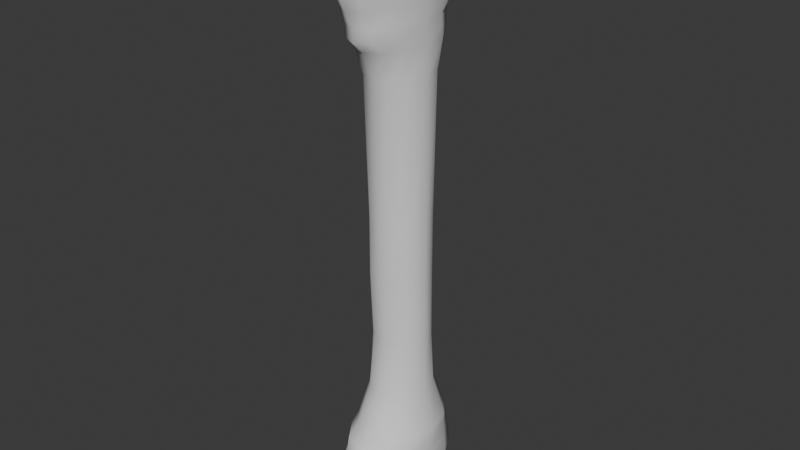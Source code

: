 # Source: bone.blend  (saved by Blender 4.3.34; exported with 4.5.12 LTS)
import bpy
from mathutils import Matrix  # noqa: F401  (used for matrix-valued properties, if any)

bpy.ops.wm.read_factory_settings(use_empty=True)
scene = bpy.context.scene
scene.name = 'Scene'

# ---- collections
col_collection = bpy.data.collections.new('Collection'); scene.collection.children.link(col_collection)

# ---- world
world_world = bpy.data.worlds.new('World'); scene.world = world_world
world_world.use_nodes = True; world_world.node_tree.nodes.clear()
_N = world_world.node_tree.nodes; _L = world_world.node_tree.links
n0 = _N.new('ShaderNodeOutputWorld'); n0.name = 'World Output'; n0.location = (300, 300)
n1 = _N.new('ShaderNodeBackground'); n1.name = 'Background'; n1.location = (10, 300)
n1.inputs[0].default_value = (0.05088, 0.05088, 0.05088, 1.0)
_L.new(n1.outputs[0], n0.inputs[0])
n0.is_active_output = True
world_world.color = (0.05088, 0.05088, 0.05088)
world_world.sun_shadow_jitter_overblur = 0.0

# ---- meshes
me_cylinder = bpy.data.meshes.new('Cylinder')
me_cylinder.from_pydata([(0.0, 1.0, -1.0), (0.0, 1.0, 1.0), (0.5, 0.866, -1.0), (0.5, 0.866, 1.0), (0.866, 0.5, -1.0), (0.866, 0.5, 1.0), (1.0, 0.0, -1.0), (1.0, 0.0, 1.0), (0.866, -0.5, -1.0), (0.866, -0.5, 1.0), (0.5, -0.866, -1.0), (0.5, -0.866, 1.0), (0.0, -1.0, -1.0), (0.0, -1.0, 1.0), (-0.5, -0.866, -1.0), (-0.5, -0.866, 1.0), (-0.866, -0.5, -1.0), (-0.866, -0.5, 1.0), (-1.0, 0.0, -1.0), (-1.0, 0.0, 1.0), (-0.866, 0.5, -1.0), (-0.866, 0.5, 1.0), (-0.5, 0.866, -1.0), (-0.5, 0.866, 1.0), (0.5, 1.063, 5.664), (0.0, 1.228, 5.664), (0.866, 0.6139, 5.664), (1.0, 0.0, 5.664), (0.866, -0.6139, 5.664), (0.5, -1.063, 5.664), (0.0, -1.228, 5.664), (-0.5, -1.063, 5.664), (-0.866, -0.6139, 5.664), (-1.0, 0.0, 5.664), (-0.866, 0.6139, 5.664), (-0.5, 1.063, 5.664), (0.5, 1.443, 6.564), (0.0, 1.667, 6.564), (0.866, 0.8333, 6.564), (1.0, 0.0, 6.564), (0.866, -0.8333, 6.564), (0.5, -1.443, 6.564), (0.0, -1.667, 6.564), (-0.5, -1.443, 6.564), (-0.866, -0.8333, 6.564), (-1.0, 0.0, 6.564), (-0.866, 0.8333, 6.564), (-0.5, 1.443, 6.564), (0.5, 1.474, 6.935), (-7.076e-08, 1.727, 6.935), (0.866, 0.784, 6.935), (1.0, -0.159, 6.935), (0.866, -1.102, 6.935), (0.5, -1.792, 6.935), (-7.076e-08, -2.045, 6.935), (-0.5, -1.792, 6.935), (-0.866, -1.102, 6.935), (-1.0, -0.159, 6.935), (-0.866, 0.784, 6.935), (-0.5, 1.474, 6.935), (0.5, 1.474, 7.306), (-8.235e-09, 1.727, 7.306), (0.866, 0.784, 7.306), (1.0, -0.159, 7.306), (0.866, -1.102, 7.306), (0.5, -1.792, 7.306), (-8.235e-09, -2.045, 7.306), (-0.5, -1.792, 7.306), (-0.866, -1.102, 7.306), (-1.0, -0.159, 7.306), (-0.866, 0.784, 7.306), (-0.5, 1.474, 7.306), (0.5, 2.002, 7.836), (-9.756e-08, 2.312, 7.836), (0.866, 1.156, 7.836), (1.0, 0.0, 7.836), (0.866, -1.156, 7.836), (0.5, -2.002, 7.836), (-9.756e-08, -2.312, 7.836), (-0.5, -2.002, 7.836), (-0.866, -1.156, 7.836), (-1.0, 0.0, 7.836), (-0.866, 1.156, 7.836), (-0.5, 2.002, 7.836), (0.5, 2.387, 8.737), (-2.214e-07, 2.756, 8.737), (0.866, 1.378, 8.737), (1.0, 0.0, 8.737), (0.866, -1.378, 8.737), (0.5, -2.387, 8.737), (-2.214e-07, -2.756, 8.737), (-0.5, -2.387, 8.737), (-0.866, -1.378, 8.737), (-1.0, 0.0, 8.737), (-0.866, 1.378, 8.737), (-0.5, 2.387, 8.737), (0.5, 2.292, 9.267), (-1.603e-07, 2.658, 9.267), (0.866, 1.289, 9.267), (1.0, -0.07949, 9.267), (0.866, -1.448, 9.267), (0.5, -2.451, 9.267), (-1.603e-07, -2.817, 9.267), (-0.5, -2.451, 9.267), (-0.866, -1.448, 9.267), (-1.0, -0.07949, 9.267), (-0.866, 1.289, 9.267), (-0.5, 2.292, 9.267), (0.5, 2.22, 9.479), (-2.095e-07, 2.58, 9.479), (0.866, 1.237, 9.479), (0.5775, -0.106, 9.479), (0.866, -1.449, 9.479), (0.5, -2.432, 9.479), (-2.095e-07, -2.792, 9.479), (-0.5, -2.432, 9.479), (-0.866, -1.449, 9.479), (-0.5775, -0.106, 9.479), (-0.866, 1.237, 9.479), (-0.5, 2.22, 9.479), (0.5, 2.18, 9.665), (-2.095e-07, 2.484, 9.665), (0.866, 1.348, 9.665), (0.5775, 0.2128, 9.665), (-0.866, 1.348, 9.665), (-0.5775, 0.2128, 9.665), (-0.5, 2.18, 9.665), (0.2887, 1.86, 9.905), (-2.029e-07, 2.035, 9.905), (0.5001, 1.38, 9.905), (0.5775, 0.7253, 9.905), (-0.5001, 1.38, 9.905), (-0.5775, 0.7253, 9.905), (-0.2887, 1.86, 9.905), (0.866, -1.806, 9.633), (0.5775, -0.8753, 9.633), (0.5, -2.487, 9.633), (-2.095e-07, -2.737, 9.633), (-0.5, -2.487, 9.633), (-0.866, -1.806, 9.633), (-0.5775, -0.8753, 9.633), (0.866, -1.955, 10.05), (0.5775, -1.324, 10.05), (0.5, -2.417, 10.05), (-2.095e-07, -2.586, 10.05), (-0.5, -2.417, 10.05), (-0.866, -1.955, 10.05), (-0.5775, -1.324, 10.05), (0.866, -1.969, 10.4), (0.5775, -1.54, 10.4), (0.5, -2.282, 10.4), (-2.095e-07, -2.397, 10.4), (-0.5, -2.282, 10.4), (-0.866, -1.969, 10.4), (-0.5775, -1.54, 10.4), (0.357, -1.982, 10.7), (0.2381, -1.758, 10.7), (0.2061, -2.146, 10.7), (-2.016e-07, -2.206, 10.7), (-0.2061, -2.146, 10.7), (-0.357, -1.982, 10.7), (-0.2381, -1.758, 10.7), (-4.424e-08, 0.968, -3.227), (0.5, 0.8457, -3.227), (0.866, 0.5116, -3.227), (1.0, 0.0552, -3.227), (0.866, -0.4012, -3.227), (0.5, -0.7353, -3.227), (-4.424e-08, -0.8576, -3.227), (-0.5, -0.7353, -3.227), (-0.866, -0.4012, -3.227), (-1.0, 0.0552, -3.227), (-0.866, 0.5116, -3.227), (-0.5, 0.8457, -3.227), (-4.424e-08, 1.255, -5.154), (0.5, 1.094, -5.154), (0.866, 0.6549, -5.154), (1.0, 0.0552, -5.154), (0.866, -0.5445, -5.154), (0.5, -0.9835, -5.154), (-4.424e-08, -1.144, -5.154), (-0.5, -0.9835, -5.154), (-0.866, -0.5445, -5.154), (-1.0, 0.0552, -5.154), (-0.866, 0.6549, -5.154), (-0.5, 1.094, -5.154), (1.348e-07, 1.705, -6.506), (0.6879, 1.484, -6.506), (1.192, 0.8803, -6.506), (1.376, 0.0552, -6.506), (1.192, -0.7699, -6.506), (0.6879, -1.374, -6.506), (1.348e-07, -1.595, -6.506), (-0.6879, -1.374, -6.506), (-1.192, -0.7699, -6.506), (-1.376, 0.0552, -6.506), (-1.192, 0.8803, -6.506), (-0.6879, 1.484, -6.506), (8.117e-08, 1.819, -6.804), (0.6879, 1.556, -6.804), (1.192, 0.8362, -6.804), (1.376, -0.1471, -6.804), (1.192, -1.13, -6.804), (0.6879, -1.85, -6.804), (8.117e-08, -2.114, -6.804), (-0.6879, -1.85, -6.804), (-1.192, -1.13, -6.804), (-1.376, -0.1471, -6.804), (-1.192, 0.8362, -6.804), (-0.6879, 1.556, -6.804), (2.362e-08, 1.936, -7.294), (0.6879, 1.657, -7.294), (1.192, 0.8946, -7.294), (1.376, -0.1471, -7.294), (1.192, -1.189, -7.294), (0.6879, -1.951, -7.294), (2.362e-08, -2.23, -7.294), (-0.6879, -1.951, -7.294), (-1.192, -1.189, -7.294), (-1.376, -0.1471, -7.294), (-1.192, 0.8946, -7.294), (-0.6879, 1.657, -7.294), (1.358e-08, 1.984, -7.475), (0.6879, 1.689, -7.475), (1.192, 0.8812, -7.475), (1.376, -0.2217, -7.475), (1.192, -1.325, -7.475), (0.6879, -2.132, -7.475), (1.358e-08, -2.427, -7.475), (-0.6879, -2.132, -7.475), (-1.192, -1.325, -7.475), (-1.376, -0.2217, -7.475), (-1.192, 0.8812, -7.475), (-0.6879, 1.689, -7.475), (8.386e-08, 2.163, -8.146), (0.6879, 1.844, -8.146), (1.192, 0.9708, -8.146), (1.376, -0.2217, -8.146), (1.192, -1.414, -8.146), (0.6879, -2.287, -8.146), (8.386e-08, -2.607, -8.146), (-0.6879, -2.287, -8.146), (-1.192, -1.414, -8.146), (-1.376, -0.2217, -8.146), (-1.192, 0.9708, -8.146), (-0.6879, 1.844, -8.146), (8.672e-08, 2.023, -8.849), (0.6474, 1.722, -8.849), (1.121, 0.9005, -8.849), (1.295, -0.2217, -8.849), (1.121, -1.344, -8.849), (0.6474, -2.165, -8.849), (8.672e-08, -2.466, -8.849), (-0.6474, -2.165, -8.849), (-1.121, -1.344, -8.849), (-1.295, -0.2217, -8.849), (-1.121, 0.9005, -8.849), (-0.6474, 1.722, -8.849), (1.277e-07, 1.697, -9.179), (0.5534, 1.44, -9.179), (0.9585, 0.7376, -9.179), (1.107, -0.2217, -9.179), (0.9585, -1.181, -9.179), (0.5534, -1.883, -9.179), (1.277e-07, -2.14, -9.179), (-0.5534, -1.883, -9.179), (-0.9585, -1.181, -9.179), (-1.107, -0.2217, -9.179), (-0.9585, 0.7376, -9.179), (-0.5534, 1.44, -9.179), (1.138e-07, 1.444, -9.296), (0.4806, 1.221, -9.296), (0.8324, 0.6114, -9.296), (0.9612, -0.2217, -9.296), (0.8324, -1.055, -9.296), (0.4806, -1.665, -9.296), (1.138e-07, -1.888, -9.296), (-0.4806, -1.665, -9.296), (-0.8324, -1.055, -9.296), (-0.9612, -0.2217, -9.296), (-0.8324, 0.6114, -9.296), (-0.4806, 1.221, -9.296), (0.5311, -0.6191, -9.48), (0.46, -1.079, -9.48), (0.2656, -1.416, -9.48), (1.8e-07, -1.54, -9.48), (-0.2656, -1.416, -9.48), (-0.46, -1.079, -9.48), (-0.5311, -0.6191, -9.48), (1.437e-07, 1.095, -9.388), (0.2649, 0.9723, -9.388), (0.4588, 0.6361, -9.388), (0.5298, 0.177, -9.388), (-0.5298, 0.177, -9.388), (-0.4588, 0.6361, -9.388), (-0.2649, 0.9723, -9.388)], [], [(0, 1, 3, 2), (2, 3, 5, 4), (4, 5, 7, 6), (6, 7, 9, 8), (8, 9, 11, 10), (10, 11, 13, 12), (12, 13, 15, 14), (14, 15, 17, 16), (16, 17, 19, 18), (18, 19, 21, 20), (23, 21, 34, 35), (20, 21, 23, 22), (22, 23, 1, 0), (8, 10, 167, 166), (34, 33, 45, 46), (5, 3, 24, 26), (21, 19, 33, 34), (19, 17, 32, 33), (17, 15, 31, 32), (15, 13, 30, 31), (13, 11, 29, 30), (11, 9, 28, 29), (9, 7, 27, 28), (1, 23, 35, 25), (3, 1, 25, 24), (7, 5, 26, 27), (39, 38, 50, 51), (31, 30, 42, 43), (28, 27, 39, 40), (35, 34, 46, 47), (24, 25, 37, 36), (32, 31, 43, 44), (29, 28, 40, 41), (25, 35, 47, 37), (26, 24, 36, 38), (33, 32, 44, 45), (30, 29, 41, 42), (27, 26, 38, 39), (51, 50, 62, 63), (46, 45, 57, 58), (43, 42, 54, 55), (40, 39, 51, 52), (47, 46, 58, 59), (36, 37, 49, 48), (44, 43, 55, 56), (41, 40, 52, 53), (37, 47, 59, 49), (38, 36, 48, 50), (45, 44, 56, 57), (42, 41, 53, 54), (66, 65, 77, 78), (58, 57, 69, 70), (55, 54, 66, 67), (52, 51, 63, 64), (59, 58, 70, 71), (48, 49, 61, 60), (56, 55, 67, 68), (53, 52, 64, 65), (49, 59, 71, 61), (50, 48, 60, 62), (57, 56, 68, 69), (54, 53, 65, 66), (78, 77, 89, 90), (63, 62, 74, 75), (70, 69, 81, 82), (67, 66, 78, 79), (64, 63, 75, 76), (71, 70, 82, 83), (60, 61, 73, 72), (68, 67, 79, 80), (65, 64, 76, 77), (61, 71, 83, 73), (62, 60, 72, 74), (69, 68, 80, 81), (93, 92, 104, 105), (75, 74, 86, 87), (82, 81, 93, 94), (79, 78, 90, 91), (76, 75, 87, 88), (83, 82, 94, 95), (72, 73, 85, 84), (80, 79, 91, 92), (77, 76, 88, 89), (73, 83, 95, 85), (74, 72, 84, 86), (81, 80, 92, 93), (98, 96, 108, 110), (90, 89, 101, 102), (87, 86, 98, 99), (94, 93, 105, 106), (91, 90, 102, 103), (88, 87, 99, 100), (95, 94, 106, 107), (84, 85, 97, 96), (92, 91, 103, 104), (89, 88, 100, 101), (85, 95, 107, 97), (86, 84, 96, 98), (117, 111, 123, 125), (105, 104, 116, 117), (102, 101, 113, 114), (99, 98, 110, 111), (106, 105, 117, 118), (103, 102, 114, 115), (100, 99, 111, 112), (107, 106, 118, 119), (96, 97, 109, 108), (104, 103, 115, 116), (101, 100, 112, 113), (97, 107, 119, 109), (121, 126, 133, 128), (117, 116, 139, 140), (111, 110, 122, 123), (109, 119, 126, 121), (108, 109, 121, 120), (118, 117, 125, 124), (110, 108, 120, 122), (119, 118, 124, 126), (127, 128, 133, 131, 132, 130, 129), (124, 125, 132, 131), (122, 120, 127, 129), (125, 123, 130, 132), (126, 124, 131, 133), (123, 122, 129, 130), (120, 121, 128, 127), (135, 140, 147, 142), (115, 114, 137, 138), (113, 112, 134, 136), (111, 117, 140, 135), (116, 115, 138, 139), (114, 113, 136, 137), (112, 111, 135, 134), (147, 146, 153, 154), (139, 138, 145, 146), (137, 136, 143, 144), (134, 135, 142, 141), (140, 139, 146, 147), (138, 137, 144, 145), (136, 134, 141, 143), (153, 152, 159, 160), (145, 144, 151, 152), (143, 141, 148, 150), (142, 147, 154, 149), (146, 145, 152, 153), (144, 143, 150, 151), (141, 142, 149, 148), (156, 161, 160, 159, 158, 157, 155), (151, 150, 157, 158), (148, 149, 156, 155), (154, 153, 160, 161), (152, 151, 158, 159), (150, 148, 155, 157), (149, 154, 161, 156), (168, 169, 181, 180), (6, 8, 166, 165), (22, 0, 162, 173), (0, 2, 163, 162), (4, 6, 165, 164), (20, 22, 173, 172), (2, 4, 164, 163), (18, 20, 172, 171), (16, 18, 171, 170), (14, 16, 170, 169), (12, 14, 169, 168), (10, 12, 168, 167), (183, 184, 196, 195), (165, 166, 178, 177), (172, 173, 185, 184), (162, 163, 175, 174), (169, 170, 182, 181), (166, 167, 179, 178), (173, 162, 174, 185), (163, 164, 176, 175), (170, 171, 183, 182), (167, 168, 180, 179), (164, 165, 177, 176), (171, 172, 184, 183), (188, 189, 201, 200), (180, 181, 193, 192), (177, 178, 190, 189), (184, 185, 197, 196), (174, 175, 187, 186), (181, 182, 194, 193), (178, 179, 191, 190), (185, 174, 186, 197), (175, 176, 188, 187), (182, 183, 195, 194), (179, 180, 192, 191), (176, 177, 189, 188), (200, 201, 213, 212), (195, 196, 208, 207), (192, 193, 205, 204), (189, 190, 202, 201), (196, 197, 209, 208), (186, 187, 199, 198), (193, 194, 206, 205), (190, 191, 203, 202), (197, 186, 198, 209), (187, 188, 200, 199), (194, 195, 207, 206), (191, 192, 204, 203), (215, 216, 228, 227), (207, 208, 220, 219), (204, 205, 217, 216), (201, 202, 214, 213), (208, 209, 221, 220), (198, 199, 211, 210), (205, 206, 218, 217), (202, 203, 215, 214), (209, 198, 210, 221), (199, 200, 212, 211), (206, 207, 219, 218), (203, 204, 216, 215), (227, 228, 240, 239), (212, 213, 225, 224), (219, 220, 232, 231), (216, 217, 229, 228), (213, 214, 226, 225), (220, 221, 233, 232), (210, 211, 223, 222), (217, 218, 230, 229), (214, 215, 227, 226), (221, 210, 222, 233), (211, 212, 224, 223), (218, 219, 231, 230), (242, 243, 255, 254), (224, 225, 237, 236), (231, 232, 244, 243), (228, 229, 241, 240), (225, 226, 238, 237), (232, 233, 245, 244), (222, 223, 235, 234), (229, 230, 242, 241), (226, 227, 239, 238), (233, 222, 234, 245), (223, 224, 236, 235), (230, 231, 243, 242), (247, 248, 260, 259), (239, 240, 252, 251), (236, 237, 249, 248), (243, 244, 256, 255), (240, 241, 253, 252), (237, 238, 250, 249), (244, 245, 257, 256), (234, 235, 247, 246), (241, 242, 254, 253), (238, 239, 251, 250), (245, 234, 246, 257), (235, 236, 248, 247), (269, 258, 270, 281), (254, 255, 267, 266), (251, 252, 264, 263), (248, 249, 261, 260), (255, 256, 268, 267), (252, 253, 265, 264), (249, 250, 262, 261), (256, 257, 269, 268), (246, 247, 259, 258), (253, 254, 266, 265), (250, 251, 263, 262), (257, 246, 258, 269), (271, 272, 291, 290), (259, 260, 272, 271), (266, 267, 279, 278), (263, 264, 276, 275), (260, 261, 273, 272), (267, 268, 280, 279), (264, 265, 277, 276), (261, 262, 274, 273), (268, 269, 281, 280), (258, 259, 271, 270), (265, 266, 278, 277), (262, 263, 275, 274), (288, 282, 283, 284, 285, 286, 287), (273, 274, 283, 282), (278, 279, 288, 287), (276, 277, 286, 285), (274, 275, 284, 283), (279, 273, 282, 288), (277, 278, 287, 286), (275, 276, 285, 284), (289, 290, 291, 292, 293, 294, 295), (280, 281, 295, 294), (273, 279, 293, 292), (272, 273, 292, 291), (281, 270, 289, 295), (270, 271, 290, 289), (279, 280, 294, 293)])
me_cylinder.polygons.foreach_set('use_smooth', [True] * 288)
_uv = me_cylinder.uv_layers.new(name='UVMap')
_uv.uv.foreach_set('vector', [0.5663, 0.5366, 0.5643, 0.4354, 0.5905, 0.435, 0.5924, 0.5362, 0.5924, 0.5362, 0.5905, 0.435, 0.6142, 0.434, 0.6162, 0.5352, 0.3516, 0.5779, 0.3518, 0.4765, 0.3752, 0.4765, 0.375, 0.5778, 0.375, 0.5778, 0.3752, 0.4765, 0.4014, 0.4765, 0.4012, 0.5779, 0.4012, 0.5779, 0.4014, 0.4765, 0.4234, 0.4766, 0.4232, 0.578, 0.6521, 0.5926, 0.6533, 0.4913, 0.6751, 0.4916, 0.6739, 0.5929, 0.6739, 0.5929, 0.6751, 0.4916, 0.7012, 0.4919, 0.7001, 0.5932, 0.7001, 0.5932, 0.7012, 0.4919, 0.7248, 0.4921, 0.7236, 0.5935, 0.06719, 0.5809, 0.07239, 0.4797, 0.09582, 0.481, 0.09062, 0.5822, 0.09062, 0.5822, 0.09582, 0.481, 0.122, 0.4824, 0.1168, 0.5836, 0.1438, 0.4834, 0.122, 0.4824, 0.1397, 0.2466, 0.1657, 0.2479, 0.1168, 0.5836, 0.122, 0.4824, 0.1438, 0.4834, 0.1386, 0.5846, 0.5449, 0.5362, 0.5429, 0.435, 0.5643, 0.4354, 0.5663, 0.5366, 0.4012, 0.5779, 0.4232, 0.578, 0.4166, 0.6908, 0.3961, 0.6907, 0.1397, 0.2466, 0.1079, 0.245, 0.1103, 0.1994, 0.153, 0.2016, 0.6142, 0.434, 0.5905, 0.435, 0.5824, 0.1995, 0.6076, 0.1983, 0.122, 0.4824, 0.09582, 0.481, 0.1079, 0.245, 0.1397, 0.2466, 0.09582, 0.481, 0.07239, 0.4797, 0.07886, 0.2434, 0.1079, 0.245, 0.7248, 0.4921, 0.7012, 0.4919, 0.7007, 0.2556, 0.7256, 0.2558, 0.7012, 0.4919, 0.6751, 0.4916, 0.674, 0.2553, 0.7007, 0.2556, 0.6751, 0.4916, 0.6533, 0.4913, 0.6527, 0.255, 0.674, 0.2553, 0.4234, 0.4766, 0.4014, 0.4765, 0.4074, 0.2402, 0.4335, 0.2403, 0.4014, 0.4765, 0.3752, 0.4765, 0.3755, 0.2401, 0.4074, 0.2402, 0.5643, 0.4354, 0.5429, 0.435, 0.5348, 0.1996, 0.5557, 0.2, 0.5905, 0.435, 0.5643, 0.4354, 0.5557, 0.2, 0.5824, 0.1995, 0.3752, 0.4765, 0.3518, 0.4765, 0.3465, 0.2402, 0.3755, 0.2401, 0.3756, 0.1945, 0.3357, 0.1945, 0.3382, 0.1757, 0.3835, 0.1757, 0.7007, 0.2556, 0.674, 0.2553, 0.6673, 0.2096, 0.695, 0.2099, 0.4074, 0.2402, 0.3755, 0.2401, 0.3756, 0.1945, 0.4183, 0.1945, 0.1657, 0.2479, 0.1397, 0.2466, 0.153, 0.2016, 0.1869, 0.2033, 0.5824, 0.1995, 0.5557, 0.2, 0.5472, 0.1556, 0.5749, 0.1549, 0.7256, 0.2558, 0.7007, 0.2556, 0.695, 0.2099, 0.7225, 0.2102, 0.4335, 0.2403, 0.4074, 0.2402, 0.4183, 0.1945, 0.4524, 0.1947, 0.5557, 0.2, 0.5348, 0.1996, 0.5273, 0.155, 0.5472, 0.1556, 0.6076, 0.1983, 0.5824, 0.1995, 0.5749, 0.1549, 0.6029, 0.1533, 0.1079, 0.245, 0.07886, 0.2434, 0.07032, 0.1973, 0.1103, 0.1994, 0.674, 0.2553, 0.6527, 0.255, 0.647, 0.2093, 0.6673, 0.2096, 0.3755, 0.2401, 0.3465, 0.2402, 0.3357, 0.1945, 0.3756, 0.1945, 0.3835, 0.1757, 0.3382, 0.1757, 0.3382, 0.1569, 0.3835, 0.1569, 0.153, 0.2016, 0.1103, 0.1994, 0.1034, 0.1802, 0.1515, 0.1827, 0.695, 0.2099, 0.6673, 0.2096, 0.6613, 0.1908, 0.6894, 0.1912, 0.4183, 0.1945, 0.3756, 0.1945, 0.3835, 0.1757, 0.4317, 0.1757, 0.1869, 0.2033, 0.153, 0.2016, 0.1515, 0.1827, 0.1894, 0.1846, 0.5749, 0.1549, 0.5472, 0.1556, 0.5458, 0.137, 0.574, 0.1363, 0.07032, 0.1973, 0.0438, 0.1957, 0.02746, 0.176, 0.05796, 0.1778, 0.4524, 0.1947, 0.4183, 0.1945, 0.4317, 0.1757, 0.4698, 0.1759, 0.5472, 0.1556, 0.5273, 0.155, 0.5264, 0.1363, 0.5458, 0.137, 0.6029, 0.1533, 0.5749, 0.1549, 0.574, 0.1363, 0.6034, 0.1344, 0.1103, 0.1994, 0.07032, 0.1973, 0.05796, 0.1778, 0.1034, 0.1802, 0.7866, 0.7129, 0.7853, 0.7406, 0.7691, 0.7324, 0.7691, 0.704, 0.6615, 0.1721, 0.6417, 0.1717, 0.6386, 0.1449, 0.6575, 0.1452, 0.1515, 0.1827, 0.1034, 0.1802, 0.1043, 0.1615, 0.1524, 0.164, 0.6894, 0.1912, 0.6613, 0.1908, 0.6615, 0.1721, 0.6897, 0.1724, 0.4317, 0.1757, 0.3835, 0.1757, 0.3835, 0.1569, 0.4317, 0.1569, 0.1894, 0.1846, 0.1515, 0.1827, 0.1524, 0.164, 0.1904, 0.1658, 0.574, 0.1363, 0.5458, 0.137, 0.5454, 0.1182, 0.5736, 0.1175, 0.05796, 0.1778, 0.02746, 0.176, 0.02842, 0.1573, 0.05893, 0.159, 0.4698, 0.1759, 0.4317, 0.1757, 0.4317, 0.1569, 0.4698, 0.1571, 0.5458, 0.137, 0.5264, 0.1363, 0.526, 0.1176, 0.5454, 0.1182, 0.3382, 0.1757, 0.3078, 0.1759, 0.3079, 0.1571, 0.3382, 0.1569, 0.1034, 0.1802, 0.05796, 0.1778, 0.05893, 0.159, 0.1043, 0.1615, 0.6613, 0.1908, 0.6415, 0.1905, 0.6417, 0.1717, 0.6615, 0.1721, 0.5009, 0.1304, 0.4802, 0.1302, 0.4994, 0.08457, 0.5229, 0.08476, 0.3835, 0.1569, 0.3382, 0.1569, 0.3198, 0.1301, 0.3757, 0.13, 0.1524, 0.164, 0.1043, 0.1615, 0.1136, 0.1351, 0.1723, 0.1381, 0.6897, 0.1724, 0.6615, 0.1721, 0.6575, 0.1452, 0.6865, 0.1455, 0.4317, 0.1569, 0.3835, 0.1569, 0.3757, 0.13, 0.4344, 0.1301, 0.1904, 0.1658, 0.1524, 0.164, 0.1723, 0.1381, 0.2179, 0.1404, 0.5736, 0.1175, 0.5454, 0.1182, 0.5347, 0.09296, 0.5639, 0.09209, 0.05893, 0.159, 0.02842, 0.1573, 0.01939, 0.1299, 0.05763, 0.132, 0.4698, 0.1571, 0.4317, 0.1569, 0.4344, 0.1301, 0.4802, 0.1302, 0.788, 0.7883, 0.8133, 0.7755, 0.8133, 0.8015, 0.788, 0.8172, 0.3382, 0.1569, 0.3079, 0.1571, 0.2817, 0.1302, 0.3198, 0.1301, 0.1043, 0.1615, 0.05893, 0.159, 0.05763, 0.132, 0.1136, 0.1351, 0.1159, 0.08947, 0.04895, 0.08587, 0.04685, 0.05887, 0.1134, 0.06244, 0.3757, 0.13, 0.3198, 0.1301, 0.3089, 0.08444, 0.3758, 0.08439, 0.1723, 0.1381, 0.1136, 0.1351, 0.1159, 0.08947, 0.1856, 0.0931, 0.6865, 0.1455, 0.6575, 0.1452, 0.6507, 0.09955, 0.6807, 0.09985, 0.4344, 0.1301, 0.3757, 0.13, 0.3758, 0.08439, 0.4455, 0.08444, 0.2179, 0.1404, 0.1723, 0.1381, 0.1856, 0.0931, 0.2393, 0.0958, 0.5639, 0.09209, 0.5347, 0.09296, 0.5261, 0.04856, 0.5563, 0.04753, 0.05763, 0.132, 0.01939, 0.1299, 0.00265, 0.08328, 0.04895, 0.08587, 0.4802, 0.1302, 0.4344, 0.1301, 0.4455, 0.08444, 0.4994, 0.08457, 0.2384, 0.1413, 0.2179, 0.1404, 0.2393, 0.0958, 0.2627, 0.09684, 0.3198, 0.1301, 0.2817, 0.1302, 0.2627, 0.08457, 0.3089, 0.08444, 0.1136, 0.1351, 0.05763, 0.132, 0.04895, 0.08587, 0.1159, 0.08947, 0.3133, 0.05758, 0.2675, 0.05772, 0.2711, 0.04698, 0.3159, 0.04684, 0.5229, 0.08476, 0.4994, 0.08457, 0.5026, 0.05772, 0.526, 0.05791, 0.3758, 0.08439, 0.3089, 0.08444, 0.3133, 0.05758, 0.3798, 0.05753, 0.1856, 0.0931, 0.1159, 0.08947, 0.1134, 0.06244, 0.1826, 0.06605, 0.6807, 0.09985, 0.6507, 0.09955, 0.65, 0.0727, 0.68, 0.073, 0.4455, 0.08444, 0.3758, 0.08439, 0.3798, 0.05753, 0.449, 0.05758, 0.2393, 0.0958, 0.1856, 0.0931, 0.1826, 0.06605, 0.236, 0.06873, 0.5563, 0.04753, 0.5261, 0.04856, 0.5273, 0.02148, 0.5574, 0.02046, 0.04895, 0.08587, 0.00265, 0.08328, 0.0008771, 0.0563, 0.04685, 0.05887, 0.4994, 0.08457, 0.4455, 0.08444, 0.449, 0.05758, 0.5026, 0.05772, 0.2627, 0.09684, 0.2393, 0.0958, 0.236, 0.06873, 0.2593, 0.06977, 0.3089, 0.08444, 0.2627, 0.08457, 0.2675, 0.05772, 0.3133, 0.05758, 0.8048, 0.3562, 0.7463, 0.3562, 0.7463, 0.3392, 0.8048, 0.3392, 0.1134, 0.06244, 0.04685, 0.05887, 0.04737, 0.04814, 0.1169, 0.05171, 0.526, 0.05791, 0.5026, 0.05772, 0.5017, 0.04698, 0.5248, 0.04717, 0.788, 0.7062, 0.8015, 0.6382, 0.8013, 0.6397, 0.8092, 0.7085, 0.8246, 0.6382, 0.8307, 0.7072, 0.8092, 0.7072, 0.8246, 0.6397, 0.68, 0.073, 0.65, 0.0727, 0.6505, 0.06196, 0.6804, 0.06226, 0.788, 0.7755, 0.788, 0.7062, 0.8092, 0.7085, 0.7881, 0.7745, 0.236, 0.06873, 0.1826, 0.06605, 0.1805, 0.05518, 0.233, 0.05782, 0.5574, 0.02046, 0.5273, 0.02148, 0.5284, 0.01054, 0.5585, 0.009539, 0.04685, 0.05887, 0.0008771, 0.0563, 0.00234, 0.04562, 0.04737, 0.04814, 0.5026, 0.05772, 0.449, 0.05758, 0.4491, 0.04684, 0.5017, 0.04698, 0.2593, 0.06977, 0.236, 0.06873, 0.233, 0.05782, 0.2559, 0.05883, 0.7755, 0.2247, 0.8009, 0.24, 0.7902, 0.2549, 0.7755, 0.2461, 0.1169, 0.05171, 0.04737, 0.04814, 0.03007, 0.03941, 0.07915, 0.04189, 0.3855, 0.04695, 0.3159, 0.04684, 0.3104, 0.0374, 0.3698, 0.03751, 0.2559, 0.05883, 0.233, 0.05782, 0.2315, 0.04828, 0.2516, 0.04915, 0.5585, 0.009539, 0.5284, 0.01054, 0.5299, 0.0008561, 0.559, 2.636e-08, 0.1805, 0.05518, 0.1169, 0.05171, 0.1332, 0.04311, 0.1865, 0.04605, 0.3159, 0.04684, 0.2711, 0.04698, 0.2731, 0.03754, 0.3104, 0.0374, 0.233, 0.05782, 0.1805, 0.05518, 0.1865, 0.04605, 0.2315, 0.04828, 0.7609, 0.2549, 0.7755, 0.2461, 0.7902, 0.2549, 0.8009, 0.2791, 0.8048, 0.3121, 0.7463, 0.3121, 0.7502, 0.2791, 0.1865, 0.04605, 0.1332, 0.04311, 0.1592, 0.03233, 0.1925, 0.03406, 0.7317, 0.2819, 0.7502, 0.24, 0.7609, 0.2549, 0.7502, 0.2791, 0.8048, 0.3392, 0.7463, 0.3392, 0.7463, 0.3121, 0.8048, 0.3121, 0.8009, 0.24, 0.8194, 0.2819, 0.8009, 0.2791, 0.7902, 0.2549, 0.3698, 0.03751, 0.3104, 0.0374, 0.3127, 0.02539, 0.3444, 0.02537, 0.7502, 0.24, 0.7755, 0.2247, 0.7755, 0.2461, 0.7609, 0.2549, 0.7317, 0.6931, 0.7317, 0.6382, 0.7537, 0.6456, 0.7537, 0.7006, 0.6804, 0.06226, 0.6505, 0.06196, 0.6515, 0.05415, 0.6796, 0.05445, 0.5017, 0.04698, 0.4491, 0.04684, 0.4668, 0.03903, 0.5044, 0.03917, 0.7463, 0.3562, 0.8048, 0.3562, 0.8048, 0.3942, 0.7463, 0.3942, 0.04737, 0.04814, 0.00234, 0.04562, -4.897e-09, 0.03768, 0.03007, 0.03941, 0.5248, 0.04717, 0.5017, 0.04698, 0.5044, 0.03917, 0.5221, 0.03936, 0.4491, 0.04684, 0.3855, 0.04695, 0.4237, 0.03914, 0.4668, 0.03903, 0.05795, 0.01982, 0.02374, 0.01812, 0.024, 2.949e-09, 0.04817, 0.001166, 0.7083, 0.05467, 0.6796, 0.05445, 0.681, 0.03353, 0.7061, 0.03375, 0.6515, 0.05415, 0.6316, 0.05384, 0.633, 0.03292, 0.6542, 0.03323, 0.4668, 0.03903, 0.4237, 0.03914, 0.446, 0.01822, 0.4742, 0.01811, 0.07915, 0.04189, 0.03007, 0.03941, 0.02374, 0.01812, 0.05795, 0.01982, 0.6796, 0.05445, 0.6515, 0.05415, 0.6542, 0.03323, 0.681, 0.03353, 0.5044, 0.03917, 0.4668, 0.03903, 0.4742, 0.01811, 0.501, 0.01825, 0.7475, 0.7918, 0.7317, 0.7732, 0.7401, 0.7583, 0.7483, 0.766, 0.681, 0.03353, 0.6542, 0.03323, 0.6575, 0.01512, 0.6834, 0.01542, 0.501, 0.01825, 0.4742, 0.01811, 0.4749, 5.072e-08, 0.4943, 0.0001374, 0.7537, 0.7006, 0.7537, 0.6456, 0.7724, 0.649, 0.7724, 0.704, 0.7061, 0.03375, 0.681, 0.03353, 0.6834, 0.01542, 0.7061, 0.01564, 0.6542, 0.03323, 0.633, 0.03292, 0.6354, 0.01481, 0.6575, 0.01512, 0.4742, 0.01811, 0.446, 0.01822, 0.4567, 0.0001083, 0.4749, 5.072e-08, 0.7596, 0.7358, 0.7596, 0.7599, 0.7483, 0.766, 0.7401, 0.7583, 0.737, 0.7479, 0.7401, 0.7374, 0.7483, 0.7298, 0.6575, 0.01512, 0.6354, 0.01481, 0.6519, 2.051e-08, 0.6608, 0.0001261, 0.7475, 0.704, 0.7691, 0.7186, 0.7596, 0.7358, 0.7483, 0.7298, 0.7691, 0.7771, 0.7475, 0.7918, 0.7483, 0.766, 0.7596, 0.7599, 0.6834, 0.01542, 0.6575, 0.01512, 0.6608, 0.0001261, 0.6717, 0.0002513, 0.7317, 0.7225, 0.7475, 0.704, 0.7483, 0.7298, 0.7401, 0.7374, 0.7724, 0.704, 0.7724, 0.649, 0.788, 0.6687, 0.788, 0.6914, 0.675, 0.7058, 0.701, 0.7061, 0.6958, 0.8037, 0.6692, 0.8034, 0.375, 0.5778, 0.4012, 0.5779, 0.3961, 0.6907, 0.3721, 0.6906, 0.5449, 0.5362, 0.5663, 0.5366, 0.5691, 0.6492, 0.5474, 0.6489, 0.5663, 0.5366, 0.5924, 0.5362, 0.595, 0.6488, 0.5691, 0.6492, 0.3516, 0.5779, 0.375, 0.5778, 0.3721, 0.6906, 0.3509, 0.6907, 0.1168, 0.5836, 0.1386, 0.5846, 0.1318, 0.6972, 0.1116, 0.6963, 0.5924, 0.5362, 0.6162, 0.5352, 0.6182, 0.6479, 0.595, 0.6488, 0.09062, 0.5822, 0.1168, 0.5836, 0.1116, 0.6963, 0.08757, 0.6951, 0.06719, 0.5809, 0.09062, 0.5822, 0.08757, 0.6951, 0.06631, 0.6939, 0.7001, 0.5932, 0.7236, 0.5935, 0.724, 0.7063, 0.701, 0.7061, 0.6739, 0.5929, 0.7001, 0.5932, 0.701, 0.7061, 0.675, 0.7058, 0.6521, 0.5926, 0.6739, 0.5929, 0.675, 0.7058, 0.653, 0.7055, 0.08257, 0.7926, 0.1137, 0.7942, 0.118, 0.8632, 0.07524, 0.861, 0.3721, 0.6906, 0.3961, 0.6907, 0.4031, 0.7884, 0.372, 0.7883, 0.1116, 0.6963, 0.1318, 0.6972, 0.1391, 0.7954, 0.1137, 0.7942, 0.5691, 0.6492, 0.595, 0.6488, 0.5926, 0.747, 0.566, 0.7475, 0.701, 0.7061, 0.724, 0.7063, 0.7205, 0.8039, 0.6958, 0.8037, 0.3961, 0.6907, 0.4166, 0.6908, 0.4287, 0.7885, 0.4031, 0.7884, 0.5474, 0.6489, 0.5691, 0.6492, 0.566, 0.7475, 0.545, 0.7471, 0.595, 0.6488, 0.6182, 0.6479, 0.6177, 0.7458, 0.5926, 0.747, 0.06631, 0.6939, 0.08757, 0.6951, 0.08257, 0.7926, 0.0542, 0.791, 0.653, 0.7055, 0.675, 0.7058, 0.6692, 0.8034, 0.6478, 0.8031, 0.3509, 0.6907, 0.3721, 0.6906, 0.372, 0.7883, 0.3436, 0.7884, 0.08757, 0.6951, 0.1116, 0.6963, 0.1137, 0.7942, 0.08257, 0.7926, 0.3289, 0.8568, 0.3679, 0.8567, 0.3779, 0.8718, 0.3311, 0.8719, 0.6692, 0.8034, 0.6958, 0.8037, 0.6976, 0.8724, 0.661, 0.872, 0.372, 0.7883, 0.4031, 0.7884, 0.4107, 0.8568, 0.3679, 0.8567, 0.1137, 0.7942, 0.1391, 0.7954, 0.1531, 0.8648, 0.118, 0.8632, 0.566, 0.7475, 0.5926, 0.747, 0.5961, 0.8165, 0.5595, 0.8171, 0.6958, 0.8037, 0.7205, 0.8039, 0.7317, 0.8727, 0.6976, 0.8724, 0.4031, 0.7884, 0.4287, 0.7885, 0.446, 0.8569, 0.4107, 0.8568, 0.545, 0.7471, 0.566, 0.7475, 0.5595, 0.8171, 0.5306, 0.8166, 0.5926, 0.747, 0.6177, 0.7458, 0.6306, 0.8148, 0.5961, 0.8165, 0.0542, 0.791, 0.08257, 0.7926, 0.07524, 0.861, 0.0362, 0.8588, 0.6478, 0.8031, 0.6692, 0.8034, 0.661, 0.872, 0.6316, 0.8715, 0.3436, 0.7884, 0.372, 0.7883, 0.3679, 0.8567, 0.3289, 0.8568, 0.3311, 0.8719, 0.3779, 0.8718, 0.3779, 0.8966, 0.3282, 0.8967, 0.07524, 0.861, 0.118, 0.8632, 0.1151, 0.8781, 0.06443, 0.8755, 0.7594, 0.5778, 0.7705, 0.6126, 0.7449, 0.6126, 0.7317, 0.5778, 0.3679, 0.8567, 0.4107, 0.8568, 0.4286, 0.8719, 0.3779, 0.8718, 0.118, 0.8632, 0.1531, 0.8648, 0.1559, 0.8801, 0.1151, 0.8781, 0.5595, 0.8171, 0.5961, 0.8165, 0.5952, 0.8317, 0.5578, 0.8325, 0.7705, 0.6126, 0.8009, 0.6382, 0.7812, 0.6382, 0.7449, 0.6126, 0.8009, 0.5174, 0.7705, 0.5429, 0.7449, 0.5429, 0.7812, 0.5174, 0.5306, 0.8166, 0.5595, 0.8171, 0.5578, 0.8325, 0.5297, 0.8318, 0.5961, 0.8165, 0.6306, 0.8148, 0.6316, 0.8298, 0.5952, 0.8317, 0.0362, 0.8588, 0.07524, 0.861, 0.06443, 0.8755, 0.01755, 0.873, 0.7705, 0.5429, 0.7594, 0.5778, 0.7317, 0.5778, 0.7449, 0.5429, 0.8259, 0.5174, 0.8118, 0.5523, 0.8009, 0.5523, 0.8158, 0.5174, 0.06443, 0.8755, 0.1151, 0.8781, 0.1167, 0.9031, 0.06316, 0.9003, 0.7648, 0.3971, 0.8021, 0.3957, 0.8014, 0.4206, 0.7639, 0.422, 0.3779, 0.8718, 0.4286, 0.8719, 0.4314, 0.8967, 0.3779, 0.8966, 0.1151, 0.8781, 0.1559, 0.8801, 0.1596, 0.9052, 0.1167, 0.9031, 0.5578, 0.8325, 0.5952, 0.8317, 0.5939, 0.8568, 0.5563, 0.8576, 0.8021, 0.3957, 0.838, 0.3942, 0.838, 0.4191, 0.8014, 0.4206, 0.4286, 0.8719, 0.4696, 0.8721, 0.4745, 0.8969, 0.4314, 0.8967, 0.5297, 0.8318, 0.5578, 0.8325, 0.5563, 0.8576, 0.5284, 0.8569, 0.5952, 0.8317, 0.6316, 0.8298, 0.6311, 0.8547, 0.5939, 0.8568, 0.01755, 0.873, 0.06443, 0.8755, 0.06316, 0.9003, 0.01338, 0.8976, 0.7362, 0.3981, 0.7648, 0.3971, 0.7639, 0.422, 0.7355, 0.423, 0.7329, 0.4323, 0.761, 0.4314, 0.7594, 0.4655, 0.7317, 0.4664, 0.3282, 0.8967, 0.3779, 0.8966, 0.3815, 0.9058, 0.3288, 0.9059, 0.06316, 0.9003, 0.1167, 0.9031, 0.1155, 0.9122, 0.05899, 0.9093, 0.8118, 0.5523, 0.8259, 0.5871, 0.8158, 0.5871, 0.8009, 0.5523, 0.3779, 0.8966, 0.4314, 0.8967, 0.4381, 0.9059, 0.3815, 0.9058, 0.1167, 0.9031, 0.1596, 0.9052, 0.1607, 0.9144, 0.1155, 0.9122, 0.5563, 0.8576, 0.5939, 0.8568, 0.5935, 0.866, 0.5556, 0.8669, 0.8014, 0.4206, 0.838, 0.4191, 0.8362, 0.4283, 0.7988, 0.4299, 0.4314, 0.8967, 0.4745, 0.8969, 0.4835, 0.9061, 0.4381, 0.9059, 0.5284, 0.8569, 0.5563, 0.8576, 0.5556, 0.8669, 0.528, 0.8661, 0.5939, 0.8568, 0.6311, 0.8547, 0.6315, 0.8638, 0.5935, 0.866, 0.01338, 0.8976, 0.06316, 0.9003, 0.05899, 0.9093, 0.006185, 0.9064, 5.635e-08, 0.9402, 0.05725, 0.9432, 0.05625, 0.9788, 0.002374, 0.9759, 0.3288, 0.9059, 0.3815, 0.9058, 0.3815, 0.9398, 0.3243, 0.9399, 0.05899, 0.9093, 0.1155, 0.9122, 0.1182, 0.9464, 0.05725, 0.9432, 0.761, 0.4314, 0.7988, 0.4299, 0.7976, 0.464, 0.7594, 0.4655, 0.3815, 0.9058, 0.4381, 0.9059, 0.4425, 0.9399, 0.3815, 0.9398, 0.1155, 0.9122, 0.1607, 0.9144, 0.1666, 0.9488, 0.1182, 0.9464, 0.5556, 0.8669, 0.5935, 0.866, 0.5915, 0.9004, 0.5532, 0.9013, 0.7988, 0.4299, 0.8362, 0.4283, 0.836, 0.4624, 0.7976, 0.464, 0.4381, 0.9059, 0.4835, 0.9061, 0.4911, 0.94, 0.4425, 0.9399, 0.528, 0.8661, 0.5556, 0.8669, 0.5532, 0.9013, 0.526, 0.9005, 0.5935, 0.866, 0.6315, 0.8638, 0.6306, 0.898, 0.5915, 0.9004, 0.006185, 0.9064, 0.05899, 0.9093, 0.05725, 0.9432, 5.635e-08, 0.9402, 0.2928, 0.9757, 0.3285, 0.9755, 0.3383, 0.9923, 0.3077, 0.9924, 0.7317, 0.4664, 0.7594, 0.4655, 0.7631, 0.501, 0.737, 0.5019, 0.3243, 0.9399, 0.3815, 0.9398, 0.3823, 0.9754, 0.3285, 0.9755, 0.05725, 0.9432, 0.1182, 0.9464, 0.1136, 0.9818, 0.05625, 0.9788, 0.7594, 0.4655, 0.7976, 0.464, 0.799, 0.4996, 0.7631, 0.501, 0.3815, 0.9398, 0.4425, 0.9399, 0.4397, 0.9755, 0.3823, 0.9754, 0.1182, 0.9464, 0.1666, 0.9488, 0.1592, 0.984, 0.1136, 0.9818, 0.5532, 0.9013, 0.5915, 0.9004, 0.5924, 0.9357, 0.5563, 0.9365, 0.7976, 0.464, 0.836, 0.4624, 0.8352, 0.498, 0.799, 0.4996, 0.4425, 0.9399, 0.4911, 0.94, 0.4854, 0.9757, 0.4397, 0.9755, 0.526, 0.9005, 0.5532, 0.9013, 0.5563, 0.9365, 0.5308, 0.9357, 0.5915, 0.9004, 0.6306, 0.898, 0.6292, 0.9334, 0.5924, 0.9357, 0.8019, 0.2003, 0.7722, 0.2088, 0.7742, 0.1964, 0.8, 0.1889, 0.002374, 0.9759, 0.05625, 0.9788, 0.0573, 0.9956, 0.01124, 0.9931, 0.7698, 0.01004, 0.8045, 5.964e-11, 0.8019, 0.01676, 0.7722, 0.02534, 0.3285, 0.9755, 0.3823, 0.9754, 0.3842, 0.9922, 0.3383, 0.9923, 0.05625, 0.9788, 0.1136, 0.9818, 0.1064, 0.9981, 0.0573, 0.9956, 0.7631, 0.501, 0.799, 0.4996, 0.7998, 0.5162, 0.769, 0.5174, 0.3823, 0.9754, 0.4397, 0.9755, 0.4334, 0.9923, 0.3842, 0.9922, 0.1136, 0.9818, 0.1592, 0.984, 0.1453, 1.0, 0.1064, 0.9981, 0.5563, 0.9365, 0.5924, 0.9357, 0.5931, 0.9516, 0.5623, 0.9523, 0.799, 0.4996, 0.8352, 0.498, 0.8307, 0.5149, 0.7998, 0.5162, 0.4397, 0.9755, 0.4854, 0.9757, 0.4724, 0.9924, 0.4334, 0.9923, 0.8045, 0.2147, 0.7698, 0.2247, 0.7722, 0.2088, 0.8019, 0.2003, 0.7518, 0.1815, 0.7389, 0.1482, 0.7574, 0.1525, 0.7645, 0.1708, 0.7465, 0.1917, 0.7317, 0.1534, 0.7389, 0.1482, 0.7518, 0.1815, 0.8425, 0.0722, 0.8425, 0.1214, 0.8352, 0.1204, 0.8352, 0.0777, 0.7722, 0.02534, 0.8019, 0.01676, 0.8, 0.02956, 0.7742, 0.03701, 0.7317, 0.1534, 0.7317, 0.1042, 0.7389, 0.1055, 0.7389, 0.1482, 0.8425, 0.1214, 0.8277, 0.1682, 0.8223, 0.1611, 0.8352, 0.1204, 0.8019, 0.01676, 0.8277, 0.03391, 0.8223, 0.04445, 0.8, 0.02956, 0.7317, 0.1042, 0.7465, 0.05736, 0.7518, 0.06481, 0.7389, 0.1055, 0.8277, 0.1682, 0.8019, 0.2003, 0.8, 0.1889, 0.8223, 0.1611, 0.7722, 0.2088, 0.7465, 0.1917, 0.7518, 0.1815, 0.7742, 0.1964, 0.8277, 0.03391, 0.8425, 0.0722, 0.8352, 0.0777, 0.8223, 0.04445, 0.7465, 0.05736, 0.7722, 0.02534, 0.7742, 0.03701, 0.7518, 0.06481, 0.8167, 0.09743, 0.7635, 0.0892, 0.7706, 0.06671, 0.783, 0.05135, 0.7972, 0.04723, 0.8096, 0.05546, 0.8167, 0.07383, 0.7389, 0.1055, 0.7518, 0.06481, 0.7706, 0.06671, 0.7635, 0.0892, 0.8352, 0.0777, 0.8352, 0.1204, 0.8167, 0.09743, 0.8167, 0.07383, 0.8, 0.02956, 0.8223, 0.04445, 0.8096, 0.05546, 0.7972, 0.04723, 0.7518, 0.06481, 0.7742, 0.03701, 0.783, 0.05135, 0.7706, 0.06671, 0.8352, 0.1204, 0.7389, 0.1055, 0.7635, 0.0892, 0.8167, 0.09743, 0.8223, 0.04445, 0.8352, 0.0777, 0.8167, 0.07383, 0.8096, 0.05546, 0.7742, 0.03701, 0.8, 0.02956, 0.7972, 0.04723, 0.783, 0.05135, 0.7768, 0.179, 0.7645, 0.1708, 0.7574, 0.1525, 0.7574, 0.1289, 0.8105, 0.1371, 0.8034, 0.1596, 0.7911, 0.1749, 0.8223, 0.1611, 0.8, 0.1889, 0.7911, 0.1749, 0.8034, 0.1596, 0.7389, 0.1055, 0.8352, 0.1204, 0.8105, 0.1371, 0.7574, 0.1289, 0.7389, 0.1482, 0.7389, 0.1055, 0.7574, 0.1289, 0.7574, 0.1525, 0.8, 0.1889, 0.7742, 0.1964, 0.7768, 0.179, 0.7911, 0.1749, 0.7742, 0.1964, 0.7518, 0.1815, 0.7645, 0.1708, 0.7768, 0.179, 0.8352, 0.1204, 0.8223, 0.1611, 0.8034, 0.1596, 0.8105, 0.1371])
me_cylinder.update()

# ---- objects
ob_cylinder = bpy.data.objects.new('Cylinder', me_cylinder)

# ---- transforms, parenting, visibility, modifiers, constraints
ob_cylinder.location = (0.0, -0.09499, 0.0)
ob_cylinder.scale = (0.2064, 0.2064, 0.2064)

# ---- collection membership
col_collection.objects.link(ob_cylinder)

# ---- scene / render settings (as saved in the file)
scene.frame_start = 1; scene.frame_end = 250; scene.frame_set(1)
scene.render.engine = 'BLENDER_EEVEE_NEXT'
bpy.context.view_layer.update()

# ---- added for rendering (the .blend has no active camera and no usable light): camera, sun
cam_auto = bpy.data.cameras.new('AutoCamera')
cam_auto.lens = 50.0
cam_auto.sensor_width = 36.0
cam_auto.clip_end = 1000.0
ob_auto_camera = bpy.data.objects.new('AutoCamera', cam_auto)
scene.collection.objects.link(ob_auto_camera)
ob_auto_camera.location = (4.03241, -4.94019, 3.35172)
ob_auto_camera.rotation_euler = (1.09748, -7.21219e-08, 0.694738)
scene.camera = ob_auto_camera
light_auto_sun = bpy.data.lights.new('AutoSun', 'SUN')
light_auto_sun.energy = 3.0
light_auto_sun.angle = 0.0523599
ob_auto_sun = bpy.data.objects.new('AutoSun', light_auto_sun)
scene.collection.objects.link(ob_auto_sun)
ob_auto_sun.rotation_euler = (0.872665, 0.174533, 0.523599)
bpy.context.view_layer.update()
